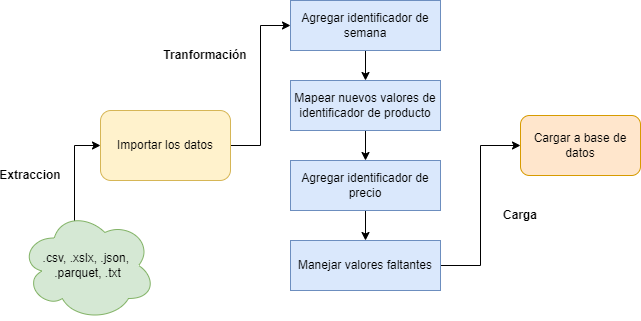

The diagram above was exported from draw.io. Its source (the exported page's mxGraphModel, read from the mxfile embedded in the PNG):
<mxGraphModel dx="997" dy="619" grid="1" gridSize="10" guides="1" tooltips="1" connect="1" arrows="1" fold="1" page="1" pageScale="1" pageWidth="850" pageHeight="1100" math="0" shadow="0">
  <root>
    <mxCell id="0" />
    <mxCell id="1" parent="0" />
    <mxCell id="G-E4lAwQUffdT46cRl3n-11" style="edgeStyle=orthogonalEdgeStyle;rounded=0;orthogonalLoop=1;jettySize=auto;html=1;exitX=1;exitY=0.5;exitDx=0;exitDy=0;entryX=0;entryY=0.5;entryDx=0;entryDy=0;" edge="1" parent="1" source="G-E4lAwQUffdT46cRl3n-1" target="G-E4lAwQUffdT46cRl3n-3">
      <mxGeometry relative="1" as="geometry" />
    </mxCell>
    <mxCell id="G-E4lAwQUffdT46cRl3n-1" value="Importar los datos" style="rounded=1;whiteSpace=wrap;html=1;fillColor=#fff2cc;strokeColor=#d6b656;" vertex="1" parent="1">
      <mxGeometry x="150" y="210" width="130" height="70" as="geometry" />
    </mxCell>
    <mxCell id="G-E4lAwQUffdT46cRl3n-10" style="edgeStyle=orthogonalEdgeStyle;rounded=0;orthogonalLoop=1;jettySize=auto;html=1;exitX=0.4;exitY=0.1;exitDx=0;exitDy=0;exitPerimeter=0;entryX=0;entryY=0.5;entryDx=0;entryDy=0;" edge="1" parent="1" source="G-E4lAwQUffdT46cRl3n-2" target="G-E4lAwQUffdT46cRl3n-1">
      <mxGeometry relative="1" as="geometry" />
    </mxCell>
    <mxCell id="G-E4lAwQUffdT46cRl3n-2" value=".csv, .xslx, .json, &lt;br&gt;.parquet, .txt" style="ellipse;shape=cloud;whiteSpace=wrap;html=1;fillColor=#d5e8d4;strokeColor=#82b366;" vertex="1" parent="1">
      <mxGeometry x="70" y="310" width="135" height="110" as="geometry" />
    </mxCell>
    <mxCell id="G-E4lAwQUffdT46cRl3n-12" style="edgeStyle=orthogonalEdgeStyle;rounded=0;orthogonalLoop=1;jettySize=auto;html=1;exitX=0.5;exitY=1;exitDx=0;exitDy=0;entryX=0.5;entryY=0;entryDx=0;entryDy=0;" edge="1" parent="1" source="G-E4lAwQUffdT46cRl3n-3" target="G-E4lAwQUffdT46cRl3n-4">
      <mxGeometry relative="1" as="geometry" />
    </mxCell>
    <mxCell id="G-E4lAwQUffdT46cRl3n-3" value="Agregar identificador de semana" style="rounded=0;whiteSpace=wrap;html=1;fillColor=#dae8fc;strokeColor=#6c8ebf;" vertex="1" parent="1">
      <mxGeometry x="340" y="100" width="150" height="50" as="geometry" />
    </mxCell>
    <mxCell id="G-E4lAwQUffdT46cRl3n-13" style="edgeStyle=orthogonalEdgeStyle;rounded=0;orthogonalLoop=1;jettySize=auto;html=1;exitX=0.5;exitY=1;exitDx=0;exitDy=0;entryX=0.5;entryY=0;entryDx=0;entryDy=0;" edge="1" parent="1" source="G-E4lAwQUffdT46cRl3n-4" target="G-E4lAwQUffdT46cRl3n-5">
      <mxGeometry relative="1" as="geometry" />
    </mxCell>
    <mxCell id="G-E4lAwQUffdT46cRl3n-4" value="Mapear nuevos valores de identificador de producto" style="rounded=0;whiteSpace=wrap;html=1;fillColor=#dae8fc;strokeColor=#6c8ebf;" vertex="1" parent="1">
      <mxGeometry x="340" y="180" width="150" height="50" as="geometry" />
    </mxCell>
    <mxCell id="G-E4lAwQUffdT46cRl3n-14" style="edgeStyle=orthogonalEdgeStyle;rounded=0;orthogonalLoop=1;jettySize=auto;html=1;exitX=0.5;exitY=1;exitDx=0;exitDy=0;entryX=0.5;entryY=0;entryDx=0;entryDy=0;" edge="1" parent="1" source="G-E4lAwQUffdT46cRl3n-5" target="G-E4lAwQUffdT46cRl3n-6">
      <mxGeometry relative="1" as="geometry" />
    </mxCell>
    <mxCell id="G-E4lAwQUffdT46cRl3n-5" value="Agregar identificador de precio" style="rounded=0;whiteSpace=wrap;html=1;fillColor=#dae8fc;strokeColor=#6c8ebf;" vertex="1" parent="1">
      <mxGeometry x="340" y="260" width="150" height="50" as="geometry" />
    </mxCell>
    <mxCell id="G-E4lAwQUffdT46cRl3n-15" style="edgeStyle=orthogonalEdgeStyle;rounded=0;orthogonalLoop=1;jettySize=auto;html=1;exitX=1;exitY=0.5;exitDx=0;exitDy=0;entryX=0;entryY=0.5;entryDx=0;entryDy=0;" edge="1" parent="1" source="G-E4lAwQUffdT46cRl3n-6" target="G-E4lAwQUffdT46cRl3n-7">
      <mxGeometry relative="1" as="geometry" />
    </mxCell>
    <mxCell id="G-E4lAwQUffdT46cRl3n-6" value="Manejar valores faltantes" style="rounded=0;whiteSpace=wrap;html=1;fillColor=#dae8fc;strokeColor=#6c8ebf;" vertex="1" parent="1">
      <mxGeometry x="340" y="340" width="150" height="50" as="geometry" />
    </mxCell>
    <mxCell id="G-E4lAwQUffdT46cRl3n-7" value="Cargar a base de datos" style="rounded=1;whiteSpace=wrap;html=1;fillColor=#ffe6cc;strokeColor=#d79b00;" vertex="1" parent="1">
      <mxGeometry x="570" y="215" width="120" height="60" as="geometry" />
    </mxCell>
    <mxCell id="G-E4lAwQUffdT46cRl3n-16" value="&lt;b&gt;Extraccion&lt;/b&gt;" style="text;html=1;strokeColor=none;fillColor=none;align=center;verticalAlign=middle;whiteSpace=wrap;rounded=0;rotation=0;" vertex="1" parent="1">
      <mxGeometry x="50" y="260" width="60" height="30" as="geometry" />
    </mxCell>
    <mxCell id="G-E4lAwQUffdT46cRl3n-17" value="&lt;b&gt;Tranformación&lt;/b&gt;" style="text;html=1;strokeColor=none;fillColor=none;align=center;verticalAlign=middle;whiteSpace=wrap;rounded=0;" vertex="1" parent="1">
      <mxGeometry x="210" y="140" width="90" height="30" as="geometry" />
    </mxCell>
    <mxCell id="G-E4lAwQUffdT46cRl3n-18" value="&lt;b&gt;Carga&lt;/b&gt;" style="text;html=1;strokeColor=none;fillColor=none;align=center;verticalAlign=middle;whiteSpace=wrap;rounded=0;" vertex="1" parent="1">
      <mxGeometry x="540" y="300" width="60" height="30" as="geometry" />
    </mxCell>
  </root>
</mxGraphModel>